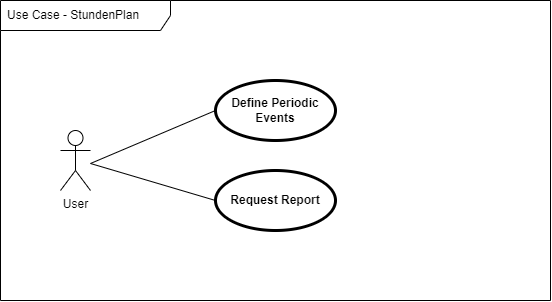

The diagram above was exported from draw.io. Its source (the exported page's mxGraphModel, read from the mxfile embedded in the PNG):
<mxGraphModel dx="627" dy="786" grid="1" gridSize="10" guides="1" tooltips="1" connect="1" arrows="1" fold="1" page="1" pageScale="1" pageWidth="850" pageHeight="1100" math="1" shadow="0">
  <root>
    <mxCell id="0" />
    <mxCell id="1" parent="0" />
    <mxCell id="2" value="User" style="shape=umlActor;verticalLabelPosition=bottom;verticalAlign=top;html=1;" vertex="1" parent="1">
      <mxGeometry x="70" y="150" width="30" height="60" as="geometry" />
    </mxCell>
    <mxCell id="4SigRREAkkz3IN-2ybkZ-2" value="Use Case - StundenPlan" style="shape=umlFrame;whiteSpace=wrap;html=1;width=170;height=30;boundedLbl=1;verticalAlign=middle;align=left;spacingLeft=5;" vertex="1" parent="1">
      <mxGeometry x="10" y="20" width="550" height="300" as="geometry" />
    </mxCell>
    <mxCell id="7qpUj-oz3mKBIZeJApsM-2" value="Define Periodic Events" style="shape=ellipse;html=1;strokeWidth=3;fontStyle=1;whiteSpace=wrap;align=center;perimeter=ellipsePerimeter;" vertex="1" parent="1">
      <mxGeometry x="225" y="100" width="120" height="60" as="geometry" />
    </mxCell>
    <mxCell id="7qpUj-oz3mKBIZeJApsM-3" value="Request Report" style="shape=ellipse;html=1;strokeWidth=3;fontStyle=1;whiteSpace=wrap;align=center;perimeter=ellipsePerimeter;" vertex="1" parent="1">
      <mxGeometry x="225" y="190" width="120" height="60" as="geometry" />
    </mxCell>
    <mxCell id="7qpUj-oz3mKBIZeJApsM-4" value="" style="edgeStyle=none;html=1;endArrow=none;verticalAlign=bottom;exitX=0;exitY=0.5;exitDx=0;exitDy=0;" edge="1" parent="1" source="7qpUj-oz3mKBIZeJApsM-3">
      <mxGeometry width="160" relative="1" as="geometry">
        <mxPoint x="210" y="260" as="sourcePoint" />
        <mxPoint x="100" y="183" as="targetPoint" />
      </mxGeometry>
    </mxCell>
    <mxCell id="7qpUj-oz3mKBIZeJApsM-5" value="" style="edgeStyle=none;html=1;endArrow=none;verticalAlign=bottom;exitX=0;exitY=0.5;exitDx=0;exitDy=0;" edge="1" parent="1" source="7qpUj-oz3mKBIZeJApsM-2">
      <mxGeometry width="160" relative="1" as="geometry">
        <mxPoint x="210" y="260" as="sourcePoint" />
        <mxPoint x="100" y="183" as="targetPoint" />
      </mxGeometry>
    </mxCell>
  </root>
</mxGraphModel>